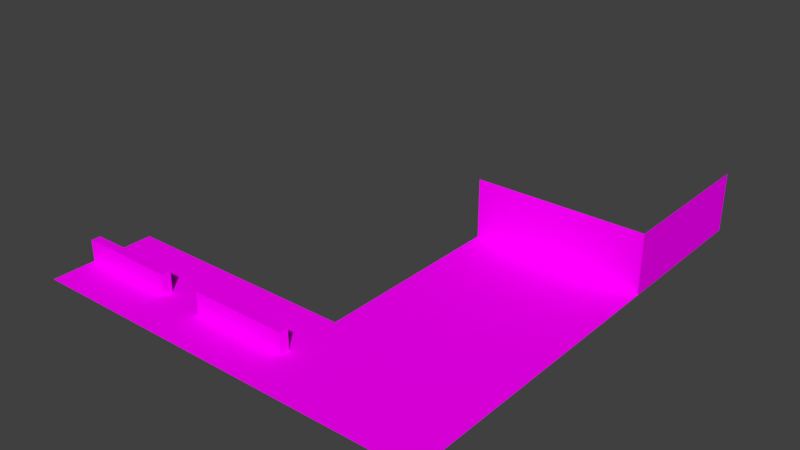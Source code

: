 # Source: muro-conjunto-casas9.blend  (saved by Blender 2.79.0; exported with 4.5.12 LTS)
import bpy
from mathutils import Matrix  # noqa: F401  (used for matrix-valued properties, if any)

bpy.ops.wm.read_factory_settings(use_empty=True)
scene = bpy.context.scene
scene.name = 'Scene'

# ---- collections
col_collection_1 = bpy.data.collections.new('Collection 1'); scene.collection.children.link(col_collection_1)

# ---- images (referenced by path relative to the original .blend; pixels are not part of the script)
import os
ASSET_DIR = os.environ.get("B2B_ASSET_DIR", "")  # directory of the original .blend (textures are referenced by path, not embedded)
HERE = os.path.dirname(os.path.abspath(__file__))  # packed textures are extracted next to this script under _unpacked/

def load_image(name, relpath, width, height, colorspace="sRGB"):
    """Load a texture the original file referenced (path relative to the .blend, or extracted next to this script)."""
    p = next((c for c in (os.path.join(HERE, relpath), os.path.join(ASSET_DIR, relpath)) if relpath and os.path.exists(c)), "")
    if p:
        img = bpy.data.images.load(p, check_existing=True)
        img.name = name
    else:  # same state as the original file: an image datablock whose file is absent (Cycles renders it pink)
        img = bpy.data.images.new(name, width, height)
        img.source = "FILE"
        img.filepath = "//" + (relpath or name)
    img.colorspace_settings.name = colorspace
    return img
img_material_base_color_png = load_image('Material_Base_Color.png', 'Material_Base_Color.png', 1024, 1024, 'sRGB')

# ---- materials (node trees are filled in below, after node groups)
mat_material = bpy.data.materials.new('Material')
mat_material.alpha_threshold = 0.0
mat_material.roughness = 0.5
mat_material.line_color = (0.0, 0.0, 0.0, 1.0)

# ---- material node trees
mat_material.use_nodes = True; mat_material.node_tree.nodes.clear()
_N = mat_material.node_tree.nodes; _L = mat_material.node_tree.links
n0 = _N.new('ShaderNodeOutputMaterial'); n0.name = 'Material Output'; n0.location = (516, 310)
n1 = _N.new('ShaderNodeBsdfDiffuse'); n1.name = 'Diffuse BSDF'; n1.location = (223, 290)
n2 = _N.new('ShaderNodeTexImage'); n2.name = 'Image Texture'; n2.location = (-41, 281)
n2.width = 140
n2.image = img_material_base_color_png
_L.new(n1.outputs[0], n0.inputs[0])
_L.new(n2.outputs[0], n1.inputs[0])
n0.is_active_output = True

# ---- world
world_world = bpy.data.worlds.new('World'); scene.world = world_world
world_world.color = (0.05088, 0.05088, 0.05088)
world_world.use_sun_shadow = False
world_world.sun_shadow_jitter_overblur = 0.0
world_world.cycles.sampling_method = 'MANUAL'

# ---- meshes
me_cube_000 = bpy.data.meshes.new('Cube.000')
me_cube_000.from_pydata([(-1022.0, -169.9, 430.9), (864.5, -169.9, 430.9), (-1022.0, -169.9, -58.84), (80.28, -169.9, 430.9), (80.28, -169.9, -58.84), (864.5, -169.9, -973.9), (80.28, -169.9, -973.9), (864.5, 104.3, -973.9), (80.28, 104.3, -973.9), (-1022.0, -169.9, 187.2), (80.28, -169.9, 187.2), (-1022.0, -169.9, 230.9), (80.28, -169.9, 230.9), (-572.0, -169.9, 187.2), (-572.0, -169.9, 230.9), (-369.6, -169.9, 187.2), (-369.6, -169.9, 230.9), (80.28, -71.57, 230.9), (80.28, -71.57, 187.2), (-572.0, -71.57, 187.2), (-1022.0, -71.57, 187.2), (-1022.0, -71.57, 230.9), (-572.0, -71.57, 230.9), (-369.6, -71.57, 187.2), (-369.6, -71.57, 230.9), (-527.9, -169.9, 430.9), (-527.9, -169.9, -58.84), (864.5, -169.9, -58.84), (864.5, -169.9, -1702.0), (864.5, 104.3, -1702.0)], [], [(26, 13, 15), (6, 5, 7, 8), (25, 3, 12, 16), (11, 14, 22, 21), (14, 16, 15, 13), (24, 17, 18, 23), (21, 22, 19, 20), (12, 10, 18, 17), (16, 12, 17, 24), (14, 13, 19, 22), (13, 9, 20, 19), (15, 16, 24, 23), (10, 15, 23, 18), (0, 25, 14, 11), (9, 13, 26, 2), (14, 25, 16), (4, 26, 15, 10), (1, 10, 12), (7, 5, 28, 29), (12, 3, 1), (27, 5, 6, 4), (1, 27, 4, 10)])
_uv = me_cube_000.uv_layers.new(name='UVMap')
_uv.uv.foreach_set('vector', [0.2441, 0.6939, 0.1216, 0.7159, 0.1216, 0.615, 0.8011, 0.9908, 0.8011, 0.4791, 0.98, 0.4791, 0.98, 0.9908, 0.0001211, 0.6939, 0.0001209, 0.3909, 0.09977, 0.3909, 0.09977, 0.615, 0.2849, 0.6824, 0.6812, 0.6824, 0.6812, 0.7689, 0.2849, 0.7689, 0.09977, 0.7159, 0.09977, 0.615, 0.1216, 0.615, 0.1216, 0.7159, 0.7194, 0.5952, 0.3234, 0.5952, 0.3234, 0.5567, 0.7194, 0.5567, 0.2849, 0.7689, 0.6812, 0.7689, 0.6812, 0.8074, 0.2849, 0.8074, 0.3234, 0.6818, 0.2849, 0.6818, 0.2849, 0.5952, 0.3234, 0.5952, 0.7194, 0.6818, 0.3234, 0.6818, 0.3234, 0.5952, 0.7194, 0.5952, 0.6812, 0.6824, 0.7197, 0.6824, 0.7197, 0.7689, 0.6812, 0.7689, 0.6812, 0.894, 0.2849, 0.894, 0.2849, 0.8074, 0.6812, 0.8074, 0.7579, 0.6818, 0.7194, 0.6818, 0.7194, 0.5952, 0.7579, 0.5952, 0.3234, 0.4702, 0.7194, 0.4702, 0.7194, 0.5567, 0.3234, 0.5567, 0.0001211, 0.9402, 0.0001211, 0.6939, 0.09977, 0.7159, 0.09977, 0.9402, 0.1216, 0.9402, 0.1216, 0.7159, 0.2441, 0.6939, 0.2441, 0.9402, 0.09977, 0.7159, 0.0001211, 0.6939, 0.09977, 0.615, 0.2441, 0.3909, 0.2441, 0.6939, 0.1216, 0.615, 0.1216, 0.3909, 0.0001209, 0.0001211, 0.1216, 0.3909, 0.09977, 0.3909, 0.98, 0.4791, 0.8011, 0.4791, 0.8011, 0.004256, 0.98, 0.004256, 0.09977, 0.3909, 0.0001209, 0.3909, 0.0001209, 0.0001211, 0.2441, 0.000121, 0.7001, 0.0001209, 0.7001, 0.3909, 0.2441, 0.3909, 0.0001209, 0.0001211, 0.2441, 0.000121, 0.2441, 0.3909, 0.1216, 0.3909])
me_cube_000.materials.append(mat_material)
me_cube_000.use_remesh_preserve_volume = False
me_cube_000.use_remesh_preserve_attributes = False
me_cube_000.use_mirror_vertex_groups = False
me_cube_000.use_paint_bone_selection = False
me_cube_000.use_paint_mask = True
me_cube_000.update()
me_cube_000.normals_split_custom_set([tuple(v) for v in zip(*[iter([0.0, 1.0, 0.0, 0.0, 1.0, 0.0, 0.0, 1.0, 0.0, 0.0, 0.0, 1.0, 0.0, 0.0, 1.0, 0.0, 0.0, 1.0, 0.0, 0.0, 1.0, 0.0, 1.0, 7.384e-08, 0.0, 1.0, 7.384e-08, 0.0, 1.0, 7.384e-08, 0.0, 1.0, 7.384e-08, 0.0, 0.0, 1.0, 0.0, 0.0, 1.0, 0.0, 0.0, 1.0, 0.0, 0.0, 1.0, 0.0, 1.0, 0.0, 0.0, 1.0, 0.0, 0.0, 1.0, 0.0, 0.0, 1.0, 0.0, 0.0, 1.0, 0.0, 0.0, 1.0, 0.0, 0.0, 1.0, 0.0, 0.0, 1.0, 0.0, 0.0, 1.0, 0.0, 0.0, 1.0, 0.0, 0.0, 1.0, 0.0, 0.0, 1.0, 0.0, 1.0, 0.0, 0.0, 1.0, 0.0, 0.0, 1.0, 0.0, 0.0, 1.0, 0.0, 0.0, 0.0, 0.0, 1.0, 0.0, 0.0, 1.0, 0.0, 0.0, 1.0, 0.0, 0.0, 1.0, 1.0, 0.0, 0.0, 1.0, 0.0, 0.0, 1.0, 0.0, 0.0, 1.0, 0.0, 0.0, 0.0, 0.0, -1.0, 0.0, 0.0, -1.0, 0.0, 0.0, -1.0, 0.0, 0.0, -1.0, -1.0, 0.0, 0.0, -1.0, 0.0, 0.0, -1.0, 0.0, 0.0, -1.0, 0.0, 0.0, -4.414e-08, 0.0, -1.0, -4.414e-08, 0.0, -1.0, -4.414e-08, 0.0, -1.0, -4.414e-08, 0.0, -1.0, 0.0, 1.0, 0.0, 0.0, 1.0, 0.0, 0.0, 1.0, 0.0, 0.0, 1.0, 0.0, 0.0, 1.0, 0.0, 0.0, 1.0, 0.0, 0.0, 1.0, 0.0, 0.0, 1.0, 0.0, 0.0, 1.0, 9.651e-08, 0.0, 1.0, 9.651e-08, 0.0, 1.0, 9.651e-08, 0.0, 1.0, -6.003e-08, 0.0, 1.0, -6.003e-08, 0.0, 1.0, -6.003e-08, 0.0, 1.0, -6.003e-08, 0.0, 1.0, 0.0, 0.0, 1.0, 0.0, 0.0, 1.0, 0.0, 1.0, 0.0, 0.0, 1.0, 0.0, 0.0, 1.0, 0.0, 0.0, 1.0, 0.0, 0.0, 0.0, 1.0, 0.0, 0.0, 1.0, 0.0, 0.0, 1.0, 0.0, 0.0, 1.0, 2.177e-08, 0.0, 1.0, 2.177e-08, 0.0, 1.0, 2.177e-08, 0.0, 1.0, 2.177e-08, 0.0, 1.0, 0.0, 0.0, 1.0, 0.0, 0.0, 1.0, 0.0, 0.0, 1.0, 0.0])] * 3)])

# ---- objects
ob_casa3_001 = bpy.data.objects.new('casa3.001', me_cube_000)

# ---- transforms, parenting, visibility, modifiers, constraints
ob_casa3_001.location = (21.97, -1.075, 1.699)
ob_casa3_001.rotation_euler = (1.571, -0.0, 0.0)
ob_casa3_001.scale = (0.01, 0.01, 0.01)
ob_casa3_001.color = (0.8, 0.8, 0.8, 1.0)
ob_casa3_001.lineart.crease_threshold = 0.0

# ---- collection membership
col_collection_1.objects.link(ob_casa3_001)

# ---- scene / render settings (as saved in the file)
scene.frame_start = 1; scene.frame_end = 250; scene.frame_set(1)
scene.render.engine = 'CYCLES'
scene.render.resolution_percentage = 50
scene.render.dither_intensity = 0.0
scene.cycles.use_denoising = False
scene.cycles.samples = 128
scene.cycles.sampling_pattern = 'TABULATED_SOBOL'
scene.cycles.use_adaptive_sampling = False
scene.cycles.use_light_tree = False
scene.cycles.caustics_reflective = False
scene.cycles.caustics_refractive = False
scene.cycles.blur_glossy = 0.0
scene.cycles.sample_clamp_indirect = 0.0
scene.view_settings.view_transform = 'Standard'
bpy.context.view_layer.update()

# ---- added for rendering (the .blend has no active camera and no usable light): camera, sun
cam_auto = bpy.data.cameras.new('AutoCamera')
cam_auto.lens = 50.0
cam_auto.sensor_width = 36.0
cam_auto.clip_end = 1000.0
ob_auto_camera = bpy.data.objects.new('AutoCamera', cam_auto)
scene.collection.objects.link(ob_auto_camera)
ob_auto_camera.location = (47.6498, -26.4811, 22.5452)
ob_auto_camera.rotation_euler = (1.09748, -7.21219e-08, 0.694738)
scene.camera = ob_auto_camera
light_auto_sun = bpy.data.lights.new('AutoSun', 'SUN')
light_auto_sun.energy = 3.0
light_auto_sun.angle = 0.0523599
ob_auto_sun = bpy.data.objects.new('AutoSun', light_auto_sun)
scene.collection.objects.link(ob_auto_sun)
ob_auto_sun.rotation_euler = (0.872665, 0.174533, 0.523599)
bpy.context.view_layer.update()
